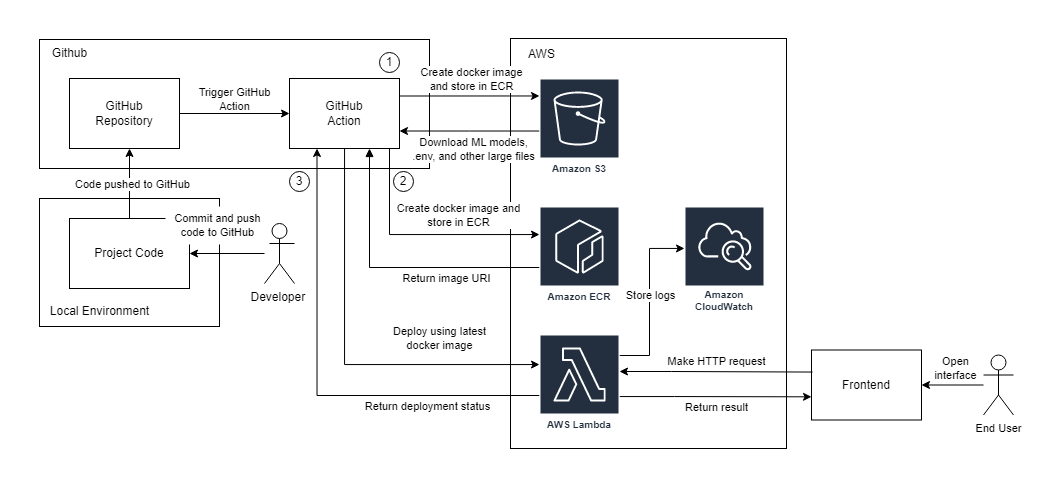

The diagram above was exported from draw.io. Its source (the exported page's mxGraphModel, read from the mxfile embedded in the PNG):
<mxGraphModel dx="1580" dy="979" grid="0" gridSize="10" guides="1" tooltips="1" connect="1" arrows="1" fold="1" page="1" pageScale="1" pageWidth="850" pageHeight="1100" math="0" shadow="0">
  <root>
    <mxCell id="0" />
    <mxCell id="1" parent="0" />
    <mxCell id="PKS-QSOsl2U3sWzt8C4C-79" value="" style="rounded=0;whiteSpace=wrap;html=1;labelBackgroundColor=#FFFFFF;labelBorderColor=none;strokeColor=none;fontSize=11;fillColor=default;" vertex="1" parent="1">
      <mxGeometry x="421" y="192" width="1056" height="477" as="geometry" />
    </mxCell>
    <mxCell id="PKS-QSOsl2U3sWzt8C4C-58" value="" style="rounded=0;whiteSpace=wrap;html=1;fillColor=none;container=0;" vertex="1" parent="1">
      <mxGeometry x="931" y="230" width="276" height="410" as="geometry" />
    </mxCell>
    <mxCell id="PKS-QSOsl2U3sWzt8C4C-54" style="edgeStyle=orthogonalEdgeStyle;rounded=0;orthogonalLoop=1;jettySize=auto;html=1;fontSize=11;startArrow=none;startFill=0;endArrow=classic;endFill=1;" edge="1" parent="1" source="-eBThL75Hk6pgdM7rNb7-1" target="-eBThL75Hk6pgdM7rNb7-4">
      <mxGeometry relative="1" as="geometry" />
    </mxCell>
    <mxCell id="-eBThL75Hk6pgdM7rNb7-1" value="Developer&amp;nbsp;" style="shape=umlActor;verticalLabelPosition=bottom;verticalAlign=top;html=1;outlineConnect=0;" parent="1" vertex="1">
      <mxGeometry x="685" y="415" width="30" height="60" as="geometry" />
    </mxCell>
    <mxCell id="-eBThL75Hk6pgdM7rNb7-15" style="edgeStyle=orthogonalEdgeStyle;rounded=0;orthogonalLoop=1;jettySize=auto;html=1;startArrow=none;startFill=0;" parent="1" source="-eBThL75Hk6pgdM7rNb7-4" target="-eBThL75Hk6pgdM7rNb7-14" edge="1">
      <mxGeometry relative="1" as="geometry">
        <mxPoint x="550" y="490" as="sourcePoint" />
        <Array as="points">
          <mxPoint x="545" y="430" />
          <mxPoint x="545" y="430" />
        </Array>
      </mxGeometry>
    </mxCell>
    <mxCell id="PKS-QSOsl2U3sWzt8C4C-51" value="Code pushed to GitHub" style="edgeLabel;html=1;align=center;verticalAlign=middle;resizable=0;points=[];fontSize=11;" vertex="1" connectable="0" parent="-eBThL75Hk6pgdM7rNb7-15">
      <mxGeometry x="-0.2514" relative="1" as="geometry">
        <mxPoint x="2" y="-9" as="offset" />
      </mxGeometry>
    </mxCell>
    <mxCell id="-eBThL75Hk6pgdM7rNb7-10" value="" style="rounded=0;whiteSpace=wrap;html=1;fillColor=none;container=0;" parent="1" vertex="1">
      <mxGeometry x="460" y="231" width="390" height="129" as="geometry" />
    </mxCell>
    <mxCell id="-eBThL75Hk6pgdM7rNb7-11" value="Github" style="text;html=1;align=center;verticalAlign=middle;resizable=0;points=[];autosize=1;strokeColor=none;fillColor=none;container=0;" parent="1" vertex="1">
      <mxGeometry x="460" y="230" width="60" height="30" as="geometry" />
    </mxCell>
    <mxCell id="-eBThL75Hk6pgdM7rNb7-18" style="edgeStyle=orthogonalEdgeStyle;rounded=0;orthogonalLoop=1;jettySize=auto;html=1;exitX=1;exitY=0.5;exitDx=0;exitDy=0;entryX=0;entryY=0.5;entryDx=0;entryDy=0;startArrow=none;startFill=0;" parent="1" source="-eBThL75Hk6pgdM7rNb7-14" target="-eBThL75Hk6pgdM7rNb7-17" edge="1">
      <mxGeometry relative="1" as="geometry" />
    </mxCell>
    <mxCell id="-eBThL75Hk6pgdM7rNb7-19" value="Trigger GitHub &lt;br&gt;Action" style="edgeLabel;html=1;align=center;verticalAlign=middle;resizable=0;points=[];container=0;" parent="-eBThL75Hk6pgdM7rNb7-18" vertex="1" connectable="0">
      <mxGeometry x="-0.2121" relative="1" as="geometry">
        <mxPoint x="11" y="-15" as="offset" />
      </mxGeometry>
    </mxCell>
    <mxCell id="-eBThL75Hk6pgdM7rNb7-14" value="GitHub&lt;br&gt;Repository" style="rounded=0;whiteSpace=wrap;html=1;fillColor=none;container=0;" parent="1" vertex="1">
      <mxGeometry x="490" y="270" width="110" height="70" as="geometry" />
    </mxCell>
    <mxCell id="PKS-QSOsl2U3sWzt8C4C-3" style="edgeStyle=orthogonalEdgeStyle;rounded=0;orthogonalLoop=1;jettySize=auto;html=1;exitX=1;exitY=0.25;exitDx=0;exitDy=0;startArrow=none;startFill=0;" edge="1" parent="1" source="-eBThL75Hk6pgdM7rNb7-17" target="PKS-QSOsl2U3sWzt8C4C-33">
      <mxGeometry relative="1" as="geometry">
        <mxPoint x="950" y="287.5" as="targetPoint" />
        <Array as="points">
          <mxPoint x="930" y="288" />
          <mxPoint x="930" y="288" />
        </Array>
      </mxGeometry>
    </mxCell>
    <mxCell id="PKS-QSOsl2U3sWzt8C4C-5" value="Create docker image &lt;br&gt;and store in ECR" style="edgeLabel;html=1;align=center;verticalAlign=middle;resizable=0;points=[];labelBorderColor=none;labelBackgroundColor=#FFFFFF;" vertex="1" connectable="0" parent="PKS-QSOsl2U3sWzt8C4C-3">
      <mxGeometry x="0.1022" y="2" relative="1" as="geometry">
        <mxPoint x="-6" y="-15" as="offset" />
      </mxGeometry>
    </mxCell>
    <mxCell id="PKS-QSOsl2U3sWzt8C4C-18" style="edgeStyle=orthogonalEdgeStyle;rounded=0;orthogonalLoop=1;jettySize=auto;html=1;startArrow=none;startFill=0;" edge="1" parent="1" source="-eBThL75Hk6pgdM7rNb7-17" target="PKS-QSOsl2U3sWzt8C4C-34">
      <mxGeometry relative="1" as="geometry">
        <mxPoint x="950" y="420" as="targetPoint" />
        <Array as="points">
          <mxPoint x="810" y="426" />
        </Array>
      </mxGeometry>
    </mxCell>
    <mxCell id="PKS-QSOsl2U3sWzt8C4C-29" value="Create docker image and &lt;br&gt;store in ECR" style="edgeLabel;html=1;align=center;verticalAlign=middle;resizable=0;points=[];" vertex="1" connectable="0" parent="PKS-QSOsl2U3sWzt8C4C-18">
      <mxGeometry x="0.4413" y="-3" relative="1" as="geometry">
        <mxPoint x="-16" y="-23" as="offset" />
      </mxGeometry>
    </mxCell>
    <mxCell id="PKS-QSOsl2U3sWzt8C4C-19" style="edgeStyle=orthogonalEdgeStyle;rounded=0;orthogonalLoop=1;jettySize=auto;html=1;startArrow=block;startFill=1;endArrow=none;endFill=0;" edge="1" parent="1" source="-eBThL75Hk6pgdM7rNb7-17" target="PKS-QSOsl2U3sWzt8C4C-34">
      <mxGeometry relative="1" as="geometry">
        <mxPoint x="790" y="390" as="sourcePoint" />
        <mxPoint x="950" y="450" as="targetPoint" />
        <Array as="points">
          <mxPoint x="790" y="459" />
        </Array>
      </mxGeometry>
    </mxCell>
    <mxCell id="PKS-QSOsl2U3sWzt8C4C-21" value="Return image URI" style="edgeLabel;html=1;align=center;verticalAlign=middle;resizable=0;points=[];" vertex="1" connectable="0" parent="PKS-QSOsl2U3sWzt8C4C-19">
      <mxGeometry x="0.3554" y="-1" relative="1" as="geometry">
        <mxPoint y="9" as="offset" />
      </mxGeometry>
    </mxCell>
    <mxCell id="PKS-QSOsl2U3sWzt8C4C-43" style="edgeStyle=orthogonalEdgeStyle;rounded=0;orthogonalLoop=1;jettySize=auto;html=1;fontSize=11;startArrow=none;startFill=0;endArrow=classic;endFill=1;" edge="1" parent="1" source="-eBThL75Hk6pgdM7rNb7-17" target="PKS-QSOsl2U3sWzt8C4C-32">
      <mxGeometry relative="1" as="geometry">
        <Array as="points">
          <mxPoint x="765" y="556" />
        </Array>
      </mxGeometry>
    </mxCell>
    <mxCell id="-eBThL75Hk6pgdM7rNb7-17" value="GitHub&lt;br&gt;Action" style="rounded=0;whiteSpace=wrap;html=1;fillColor=none;container=0;" parent="1" vertex="1">
      <mxGeometry x="710" y="270" width="110" height="70" as="geometry" />
    </mxCell>
    <mxCell id="PKS-QSOsl2U3sWzt8C4C-4" style="edgeStyle=orthogonalEdgeStyle;rounded=0;orthogonalLoop=1;jettySize=auto;html=1;entryX=1;entryY=0.75;entryDx=0;entryDy=0;startArrow=none;startFill=0;" edge="1" parent="1" source="PKS-QSOsl2U3sWzt8C4C-33" target="-eBThL75Hk6pgdM7rNb7-17">
      <mxGeometry relative="1" as="geometry">
        <mxPoint x="950" y="322.5" as="sourcePoint" />
        <Array as="points">
          <mxPoint x="890" y="323" />
        </Array>
      </mxGeometry>
    </mxCell>
    <mxCell id="PKS-QSOsl2U3sWzt8C4C-22" value="&lt;font style=&quot;font-size: 11px;&quot;&gt;Download ML models, &lt;br&gt;.env, and other large files&lt;/font&gt;" style="edgeLabel;html=1;align=center;verticalAlign=middle;resizable=0;points=[];" vertex="1" connectable="0" parent="PKS-QSOsl2U3sWzt8C4C-4">
      <mxGeometry x="0.1586" y="2" relative="1" as="geometry">
        <mxPoint x="15" y="16" as="offset" />
      </mxGeometry>
    </mxCell>
    <mxCell id="PKS-QSOsl2U3sWzt8C4C-6" value="1" style="ellipse;whiteSpace=wrap;html=1;aspect=fixed;labelBackgroundColor=#FFFFFF;labelBorderColor=none;fillColor=none;" vertex="1" parent="1">
      <mxGeometry x="800" y="244" width="20" height="20" as="geometry" />
    </mxCell>
    <mxCell id="PKS-QSOsl2U3sWzt8C4C-23" value="Amazon CloudWatch" style="sketch=0;outlineConnect=0;fontColor=#232F3E;gradientColor=none;strokeColor=#ffffff;fillColor=#232F3E;dashed=0;verticalLabelPosition=middle;verticalAlign=bottom;align=center;html=1;whiteSpace=wrap;fontSize=10;fontStyle=1;spacing=3;shape=mxgraph.aws4.productIcon;prIcon=mxgraph.aws4.cloudwatch;labelBackgroundColor=#FFFFFF;labelBorderColor=none;" vertex="1" parent="1">
      <mxGeometry x="1105" y="398" width="80" height="110" as="geometry" />
    </mxCell>
    <mxCell id="PKS-QSOsl2U3sWzt8C4C-30" value="2" style="ellipse;whiteSpace=wrap;html=1;aspect=fixed;labelBackgroundColor=#FFFFFF;labelBorderColor=none;fillColor=none;snapToPoint=0;" vertex="1" parent="1">
      <mxGeometry x="814" y="363" width="20" height="20" as="geometry" />
    </mxCell>
    <mxCell id="PKS-QSOsl2U3sWzt8C4C-45" style="edgeStyle=orthogonalEdgeStyle;rounded=0;orthogonalLoop=1;jettySize=auto;html=1;entryX=0.25;entryY=1;entryDx=0;entryDy=0;fontSize=11;startArrow=none;startFill=0;endArrow=classic;endFill=1;" edge="1" parent="1" source="PKS-QSOsl2U3sWzt8C4C-32" target="-eBThL75Hk6pgdM7rNb7-17">
      <mxGeometry relative="1" as="geometry">
        <Array as="points">
          <mxPoint x="738" y="587" />
        </Array>
      </mxGeometry>
    </mxCell>
    <mxCell id="PKS-QSOsl2U3sWzt8C4C-46" value="Return deployment status" style="edgeLabel;html=1;align=center;verticalAlign=middle;resizable=0;points=[];fontSize=11;" vertex="1" connectable="0" parent="PKS-QSOsl2U3sWzt8C4C-45">
      <mxGeometry x="-0.6005" relative="1" as="geometry">
        <mxPoint x="-18" y="10" as="offset" />
      </mxGeometry>
    </mxCell>
    <mxCell id="PKS-QSOsl2U3sWzt8C4C-47" style="edgeStyle=orthogonalEdgeStyle;rounded=0;orthogonalLoop=1;jettySize=auto;html=1;fontSize=11;startArrow=none;startFill=0;endArrow=classic;endFill=1;" edge="1" parent="1" source="PKS-QSOsl2U3sWzt8C4C-32" target="PKS-QSOsl2U3sWzt8C4C-23">
      <mxGeometry relative="1" as="geometry">
        <Array as="points">
          <mxPoint x="1070" y="547" />
          <mxPoint x="1070" y="440" />
        </Array>
      </mxGeometry>
    </mxCell>
    <mxCell id="PKS-QSOsl2U3sWzt8C4C-48" value="Store logs" style="edgeLabel;html=1;align=center;verticalAlign=middle;resizable=0;points=[];fontSize=11;" vertex="1" connectable="0" parent="PKS-QSOsl2U3sWzt8C4C-47">
      <mxGeometry x="0.1089" y="-1" relative="1" as="geometry">
        <mxPoint x="-1" y="5" as="offset" />
      </mxGeometry>
    </mxCell>
    <mxCell id="PKS-QSOsl2U3sWzt8C4C-73" style="edgeStyle=orthogonalEdgeStyle;rounded=0;orthogonalLoop=1;jettySize=auto;html=1;entryX=0.009;entryY=0.315;entryDx=0;entryDy=0;entryPerimeter=0;fontSize=11;startArrow=classic;startFill=1;endArrow=none;endFill=0;" edge="1" parent="1" source="PKS-QSOsl2U3sWzt8C4C-32" target="PKS-QSOsl2U3sWzt8C4C-72">
      <mxGeometry relative="1" as="geometry">
        <Array as="points">
          <mxPoint x="1092" y="563" />
          <mxPoint x="1092" y="563" />
        </Array>
      </mxGeometry>
    </mxCell>
    <mxCell id="PKS-QSOsl2U3sWzt8C4C-75" value="Make HTTP request" style="edgeLabel;html=1;align=center;verticalAlign=middle;resizable=0;points=[];fontSize=11;" vertex="1" connectable="0" parent="PKS-QSOsl2U3sWzt8C4C-73">
      <mxGeometry x="0.2458" y="-1" relative="1" as="geometry">
        <mxPoint x="-24" y="-12" as="offset" />
      </mxGeometry>
    </mxCell>
    <mxCell id="PKS-QSOsl2U3sWzt8C4C-74" style="edgeStyle=orthogonalEdgeStyle;rounded=0;orthogonalLoop=1;jettySize=auto;html=1;entryX=0;entryY=0.669;entryDx=0;entryDy=0;entryPerimeter=0;fontSize=11;startArrow=none;startFill=0;endArrow=classic;endFill=1;" edge="1" parent="1" source="PKS-QSOsl2U3sWzt8C4C-32" target="PKS-QSOsl2U3sWzt8C4C-72">
      <mxGeometry relative="1" as="geometry">
        <Array as="points">
          <mxPoint x="1095" y="588" />
          <mxPoint x="1095" y="588" />
        </Array>
      </mxGeometry>
    </mxCell>
    <mxCell id="PKS-QSOsl2U3sWzt8C4C-76" value="Return result" style="edgeLabel;html=1;align=center;verticalAlign=middle;resizable=0;points=[];fontSize=11;" vertex="1" connectable="0" parent="PKS-QSOsl2U3sWzt8C4C-74">
      <mxGeometry x="-0.1156" relative="1" as="geometry">
        <mxPoint x="12" y="10" as="offset" />
      </mxGeometry>
    </mxCell>
    <mxCell id="PKS-QSOsl2U3sWzt8C4C-32" value="AWS Lambda" style="sketch=0;outlineConnect=0;fontColor=#232F3E;gradientColor=none;strokeColor=#ffffff;fillColor=#232F3E;dashed=0;verticalLabelPosition=middle;verticalAlign=bottom;align=center;html=1;whiteSpace=wrap;fontSize=10;fontStyle=1;spacing=3;shape=mxgraph.aws4.productIcon;prIcon=mxgraph.aws4.lambda;labelBackgroundColor=#FFFFFF;labelBorderColor=none;" vertex="1" parent="1">
      <mxGeometry x="960" y="526" width="80" height="100" as="geometry" />
    </mxCell>
    <mxCell id="PKS-QSOsl2U3sWzt8C4C-33" value="Amazon S3" style="sketch=0;outlineConnect=0;fontColor=#232F3E;gradientColor=none;strokeColor=#ffffff;fillColor=#232F3E;dashed=0;verticalLabelPosition=middle;verticalAlign=bottom;align=center;html=1;whiteSpace=wrap;fontSize=10;fontStyle=1;spacing=3;shape=mxgraph.aws4.productIcon;prIcon=mxgraph.aws4.s3;labelBackgroundColor=#FFFFFF;labelBorderColor=none;" vertex="1" parent="1">
      <mxGeometry x="960" y="270" width="80" height="100" as="geometry" />
    </mxCell>
    <mxCell id="PKS-QSOsl2U3sWzt8C4C-34" value="Amazon ECR" style="sketch=0;outlineConnect=0;fontColor=#232F3E;gradientColor=none;strokeColor=#ffffff;fillColor=#232F3E;dashed=0;verticalLabelPosition=middle;verticalAlign=bottom;align=center;html=1;whiteSpace=wrap;fontSize=10;fontStyle=1;spacing=3;shape=mxgraph.aws4.productIcon;prIcon=mxgraph.aws4.ecr;labelBackgroundColor=#FFFFFF;labelBorderColor=none;" vertex="1" parent="1">
      <mxGeometry x="960" y="398" width="80" height="100" as="geometry" />
    </mxCell>
    <mxCell id="PKS-QSOsl2U3sWzt8C4C-44" value="Deploy using latest &lt;br&gt;docker image" style="text;html=1;align=center;verticalAlign=middle;resizable=0;points=[];autosize=1;strokeColor=none;fillColor=none;fontSize=11;" vertex="1" parent="1">
      <mxGeometry x="800" y="510" width="120" height="40" as="geometry" />
    </mxCell>
    <mxCell id="PKS-QSOsl2U3sWzt8C4C-53" value="" style="group" vertex="1" connectable="0" parent="1">
      <mxGeometry x="460" y="390" width="180" height="128" as="geometry" />
    </mxCell>
    <mxCell id="-eBThL75Hk6pgdM7rNb7-2" value="" style="rounded=0;whiteSpace=wrap;html=1;fillColor=none;container=0;" parent="PKS-QSOsl2U3sWzt8C4C-53" vertex="1">
      <mxGeometry width="180" height="128" as="geometry" />
    </mxCell>
    <mxCell id="-eBThL75Hk6pgdM7rNb7-3" value="Local Environment" style="text;html=1;align=center;verticalAlign=middle;resizable=0;points=[];autosize=1;strokeColor=none;fillColor=none;container=0;" parent="PKS-QSOsl2U3sWzt8C4C-53" vertex="1">
      <mxGeometry y="98" width="120" height="30" as="geometry" />
    </mxCell>
    <mxCell id="-eBThL75Hk6pgdM7rNb7-4" value="Project Code" style="rounded=0;whiteSpace=wrap;html=1;fillColor=none;container=0;" parent="PKS-QSOsl2U3sWzt8C4C-53" vertex="1">
      <mxGeometry x="30" y="20" width="120" height="70" as="geometry" />
    </mxCell>
    <mxCell id="PKS-QSOsl2U3sWzt8C4C-56" value="Commit and push &lt;br&gt;code to GitHub" style="text;html=1;align=center;verticalAlign=middle;resizable=0;points=[];autosize=1;fontSize=11;strokeColor=none;fillColor=default;" vertex="1" parent="1">
      <mxGeometry x="586" y="398" width="104" height="38" as="geometry" />
    </mxCell>
    <mxCell id="PKS-QSOsl2U3sWzt8C4C-57" value="3" style="ellipse;whiteSpace=wrap;html=1;aspect=fixed;labelBackgroundColor=#FFFFFF;labelBorderColor=none;fillColor=none;snapToPoint=0;" vertex="1" parent="1">
      <mxGeometry x="710" y="363" width="20" height="20" as="geometry" />
    </mxCell>
    <mxCell id="PKS-QSOsl2U3sWzt8C4C-59" value="AWS" style="text;html=1;align=center;verticalAlign=middle;resizable=0;points=[];autosize=1;strokeColor=none;fillColor=none;container=0;" vertex="1" parent="1">
      <mxGeometry x="939" y="233" width="45" height="26" as="geometry" />
    </mxCell>
    <mxCell id="PKS-QSOsl2U3sWzt8C4C-61" value="End User" style="shape=umlActor;verticalLabelPosition=bottom;verticalAlign=top;html=1;outlineConnect=0;labelBackgroundColor=#FFFFFF;labelBorderColor=none;strokeColor=default;fontSize=11;fillColor=default;" vertex="1" parent="1">
      <mxGeometry x="1404" y="546.5" width="30" height="60" as="geometry" />
    </mxCell>
    <mxCell id="PKS-QSOsl2U3sWzt8C4C-77" style="edgeStyle=orthogonalEdgeStyle;rounded=0;orthogonalLoop=1;jettySize=auto;html=1;exitX=1;exitY=0.5;exitDx=0;exitDy=0;fontSize=11;startArrow=classic;startFill=1;endArrow=none;endFill=0;" edge="1" parent="1" source="PKS-QSOsl2U3sWzt8C4C-72" target="PKS-QSOsl2U3sWzt8C4C-61">
      <mxGeometry relative="1" as="geometry" />
    </mxCell>
    <mxCell id="PKS-QSOsl2U3sWzt8C4C-72" value="Frontend" style="rounded=0;whiteSpace=wrap;html=1;fillColor=none;container=0;" vertex="1" parent="1">
      <mxGeometry x="1232" y="541.5" width="110" height="70" as="geometry" />
    </mxCell>
    <mxCell id="PKS-QSOsl2U3sWzt8C4C-78" value="Open &lt;br&gt;interface" style="text;html=1;align=center;verticalAlign=middle;resizable=0;points=[];autosize=1;strokeColor=none;fillColor=none;fontSize=11;" vertex="1" parent="1">
      <mxGeometry x="1346" y="540.5" width="60" height="38" as="geometry" />
    </mxCell>
  </root>
</mxGraphModel>